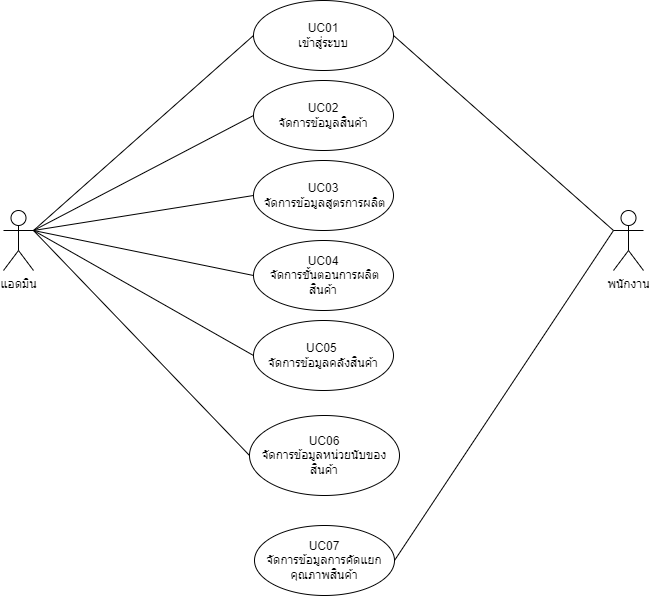

The diagram above was exported from draw.io. Its source (the exported page's mxGraphModel, read from the mxfile embedded in the PNG):
<mxGraphModel dx="1034" dy="456" grid="1" gridSize="10" guides="1" tooltips="1" connect="1" arrows="1" fold="1" page="1" pageScale="1" pageWidth="827" pageHeight="1169" math="0" shadow="0">
  <root>
    <mxCell id="0" />
    <mxCell id="1" parent="0" />
    <mxCell id="ubkUZoceyf-wZxWHaH5T-47" value="แอดมิน" style="shape=umlActor;verticalLabelPosition=bottom;verticalAlign=top;html=1;outlineConnect=0;" parent="1" vertex="1">
      <mxGeometry x="94" y="315" width="30" height="60" as="geometry" />
    </mxCell>
    <mxCell id="ubkUZoceyf-wZxWHaH5T-48" value="พนักงาน" style="shape=umlActor;verticalLabelPosition=bottom;verticalAlign=top;html=1;outlineConnect=0;" parent="1" vertex="1">
      <mxGeometry x="704" y="315" width="30" height="60" as="geometry" />
    </mxCell>
    <mxCell id="ubkUZoceyf-wZxWHaH5T-49" value="UC01&lt;br&gt;เข้าสู่ระบบ" style="ellipse;whiteSpace=wrap;html=1;" parent="1" vertex="1">
      <mxGeometry x="344" y="105" width="140" height="70" as="geometry" />
    </mxCell>
    <mxCell id="ubkUZoceyf-wZxWHaH5T-50" value="UC02&lt;br&gt;จัดการข้อมูลสินค้า" style="ellipse;whiteSpace=wrap;html=1;" parent="1" vertex="1">
      <mxGeometry x="344" y="185" width="140" height="70" as="geometry" />
    </mxCell>
    <mxCell id="ubkUZoceyf-wZxWHaH5T-51" value="UC03&lt;br&gt;&amp;nbsp;จัดการข้อมูลสูตรการผลิต" style="ellipse;whiteSpace=wrap;html=1;" parent="1" vertex="1">
      <mxGeometry x="344" y="265" width="140" height="70" as="geometry" />
    </mxCell>
    <mxCell id="ubkUZoceyf-wZxWHaH5T-52" value="UC04&lt;br&gt;&amp;nbsp;จัดการขั้นตอนการผลิตสินค้า" style="ellipse;whiteSpace=wrap;html=1;" parent="1" vertex="1">
      <mxGeometry x="344" y="345" width="140" height="70" as="geometry" />
    </mxCell>
    <mxCell id="ubkUZoceyf-wZxWHaH5T-53" value="UC05&amp;nbsp;&lt;br&gt;จัดการข้อมูลคลังสินค้า" style="ellipse;whiteSpace=wrap;html=1;" parent="1" vertex="1">
      <mxGeometry x="344" y="425" width="140" height="70" as="geometry" />
    </mxCell>
    <mxCell id="ubkUZoceyf-wZxWHaH5T-54" value="UC07&lt;br&gt;จัดการข้อมูลการคัดแยกคุณภาพสินค้า" style="ellipse;whiteSpace=wrap;html=1;" parent="1" vertex="1">
      <mxGeometry x="345" y="630" width="140" height="70" as="geometry" />
    </mxCell>
    <mxCell id="ubkUZoceyf-wZxWHaH5T-55" value="" style="endArrow=none;html=1;rounded=0;exitX=1;exitY=0.3333333333333333;exitDx=0;exitDy=0;exitPerimeter=0;entryX=0;entryY=0.5;entryDx=0;entryDy=0;" parent="1" source="ubkUZoceyf-wZxWHaH5T-47" target="ubkUZoceyf-wZxWHaH5T-49" edge="1">
      <mxGeometry width="50" height="50" relative="1" as="geometry">
        <mxPoint x="184" y="295" as="sourcePoint" />
        <mxPoint x="234" y="245" as="targetPoint" />
      </mxGeometry>
    </mxCell>
    <mxCell id="ubkUZoceyf-wZxWHaH5T-57" value="" style="endArrow=none;html=1;rounded=0;exitX=1;exitY=0.3333333333333333;exitDx=0;exitDy=0;exitPerimeter=0;entryX=0;entryY=0.5;entryDx=0;entryDy=0;" parent="1" source="ubkUZoceyf-wZxWHaH5T-47" target="ubkUZoceyf-wZxWHaH5T-50" edge="1">
      <mxGeometry width="50" height="50" relative="1" as="geometry">
        <mxPoint x="204" y="365" as="sourcePoint" />
        <mxPoint x="254" y="315" as="targetPoint" />
      </mxGeometry>
    </mxCell>
    <mxCell id="ubkUZoceyf-wZxWHaH5T-58" value="" style="endArrow=none;html=1;rounded=0;exitX=1;exitY=0.3333333333333333;exitDx=0;exitDy=0;exitPerimeter=0;entryX=0;entryY=0.5;entryDx=0;entryDy=0;" parent="1" source="ubkUZoceyf-wZxWHaH5T-47" target="ubkUZoceyf-wZxWHaH5T-51" edge="1">
      <mxGeometry width="50" height="50" relative="1" as="geometry">
        <mxPoint x="134" y="345" as="sourcePoint" />
        <mxPoint x="354" y="230" as="targetPoint" />
      </mxGeometry>
    </mxCell>
    <mxCell id="ubkUZoceyf-wZxWHaH5T-59" value="" style="endArrow=none;html=1;rounded=0;exitX=1;exitY=0.3333333333333333;exitDx=0;exitDy=0;exitPerimeter=0;entryX=0;entryY=0.5;entryDx=0;entryDy=0;" parent="1" source="ubkUZoceyf-wZxWHaH5T-47" target="ubkUZoceyf-wZxWHaH5T-52" edge="1">
      <mxGeometry width="50" height="50" relative="1" as="geometry">
        <mxPoint x="144" y="355" as="sourcePoint" />
        <mxPoint x="364" y="240" as="targetPoint" />
      </mxGeometry>
    </mxCell>
    <mxCell id="ubkUZoceyf-wZxWHaH5T-60" value="" style="endArrow=none;html=1;rounded=0;exitX=1;exitY=0.3333333333333333;exitDx=0;exitDy=0;exitPerimeter=0;entryX=0;entryY=0.5;entryDx=0;entryDy=0;" parent="1" source="ubkUZoceyf-wZxWHaH5T-47" target="ubkUZoceyf-wZxWHaH5T-53" edge="1">
      <mxGeometry width="50" height="50" relative="1" as="geometry">
        <mxPoint x="154" y="365" as="sourcePoint" />
        <mxPoint x="374" y="250" as="targetPoint" />
      </mxGeometry>
    </mxCell>
    <mxCell id="ubkUZoceyf-wZxWHaH5T-61" value="" style="endArrow=none;html=1;rounded=0;entryX=0;entryY=0.3333333333333333;entryDx=0;entryDy=0;entryPerimeter=0;exitX=1;exitY=0.5;exitDx=0;exitDy=0;" parent="1" source="ubkUZoceyf-wZxWHaH5T-54" target="ubkUZoceyf-wZxWHaH5T-48" edge="1">
      <mxGeometry width="50" height="50" relative="1" as="geometry">
        <mxPoint x="554" y="425" as="sourcePoint" />
        <mxPoint x="604" y="375" as="targetPoint" />
      </mxGeometry>
    </mxCell>
    <mxCell id="ubkUZoceyf-wZxWHaH5T-62" value="" style="endArrow=none;html=1;rounded=0;entryX=0;entryY=0.3333333333333333;entryDx=0;entryDy=0;entryPerimeter=0;exitX=1;exitY=0.5;exitDx=0;exitDy=0;" parent="1" source="ubkUZoceyf-wZxWHaH5T-49" target="ubkUZoceyf-wZxWHaH5T-48" edge="1">
      <mxGeometry width="50" height="50" relative="1" as="geometry">
        <mxPoint x="624" y="335" as="sourcePoint" />
        <mxPoint x="674" y="285" as="targetPoint" />
      </mxGeometry>
    </mxCell>
    <mxCell id="pFP-EQVtCp1vCxyjcd8W-1" value="UC06&lt;br&gt;จัดการข้อมูลหน่วยนับของสินค้า" style="ellipse;whiteSpace=wrap;html=1;" parent="1" vertex="1">
      <mxGeometry x="340" y="520" width="150" height="80" as="geometry" />
    </mxCell>
    <mxCell id="pFP-EQVtCp1vCxyjcd8W-5" value="" style="endArrow=none;html=1;rounded=0;entryX=1;entryY=0.3333333333333333;entryDx=0;entryDy=0;entryPerimeter=0;exitX=0;exitY=0.5;exitDx=0;exitDy=0;" parent="1" source="pFP-EQVtCp1vCxyjcd8W-1" target="ubkUZoceyf-wZxWHaH5T-47" edge="1">
      <mxGeometry width="50" height="50" relative="1" as="geometry">
        <mxPoint x="230" y="495" as="sourcePoint" />
        <mxPoint x="280" y="445" as="targetPoint" />
      </mxGeometry>
    </mxCell>
  </root>
</mxGraphModel>